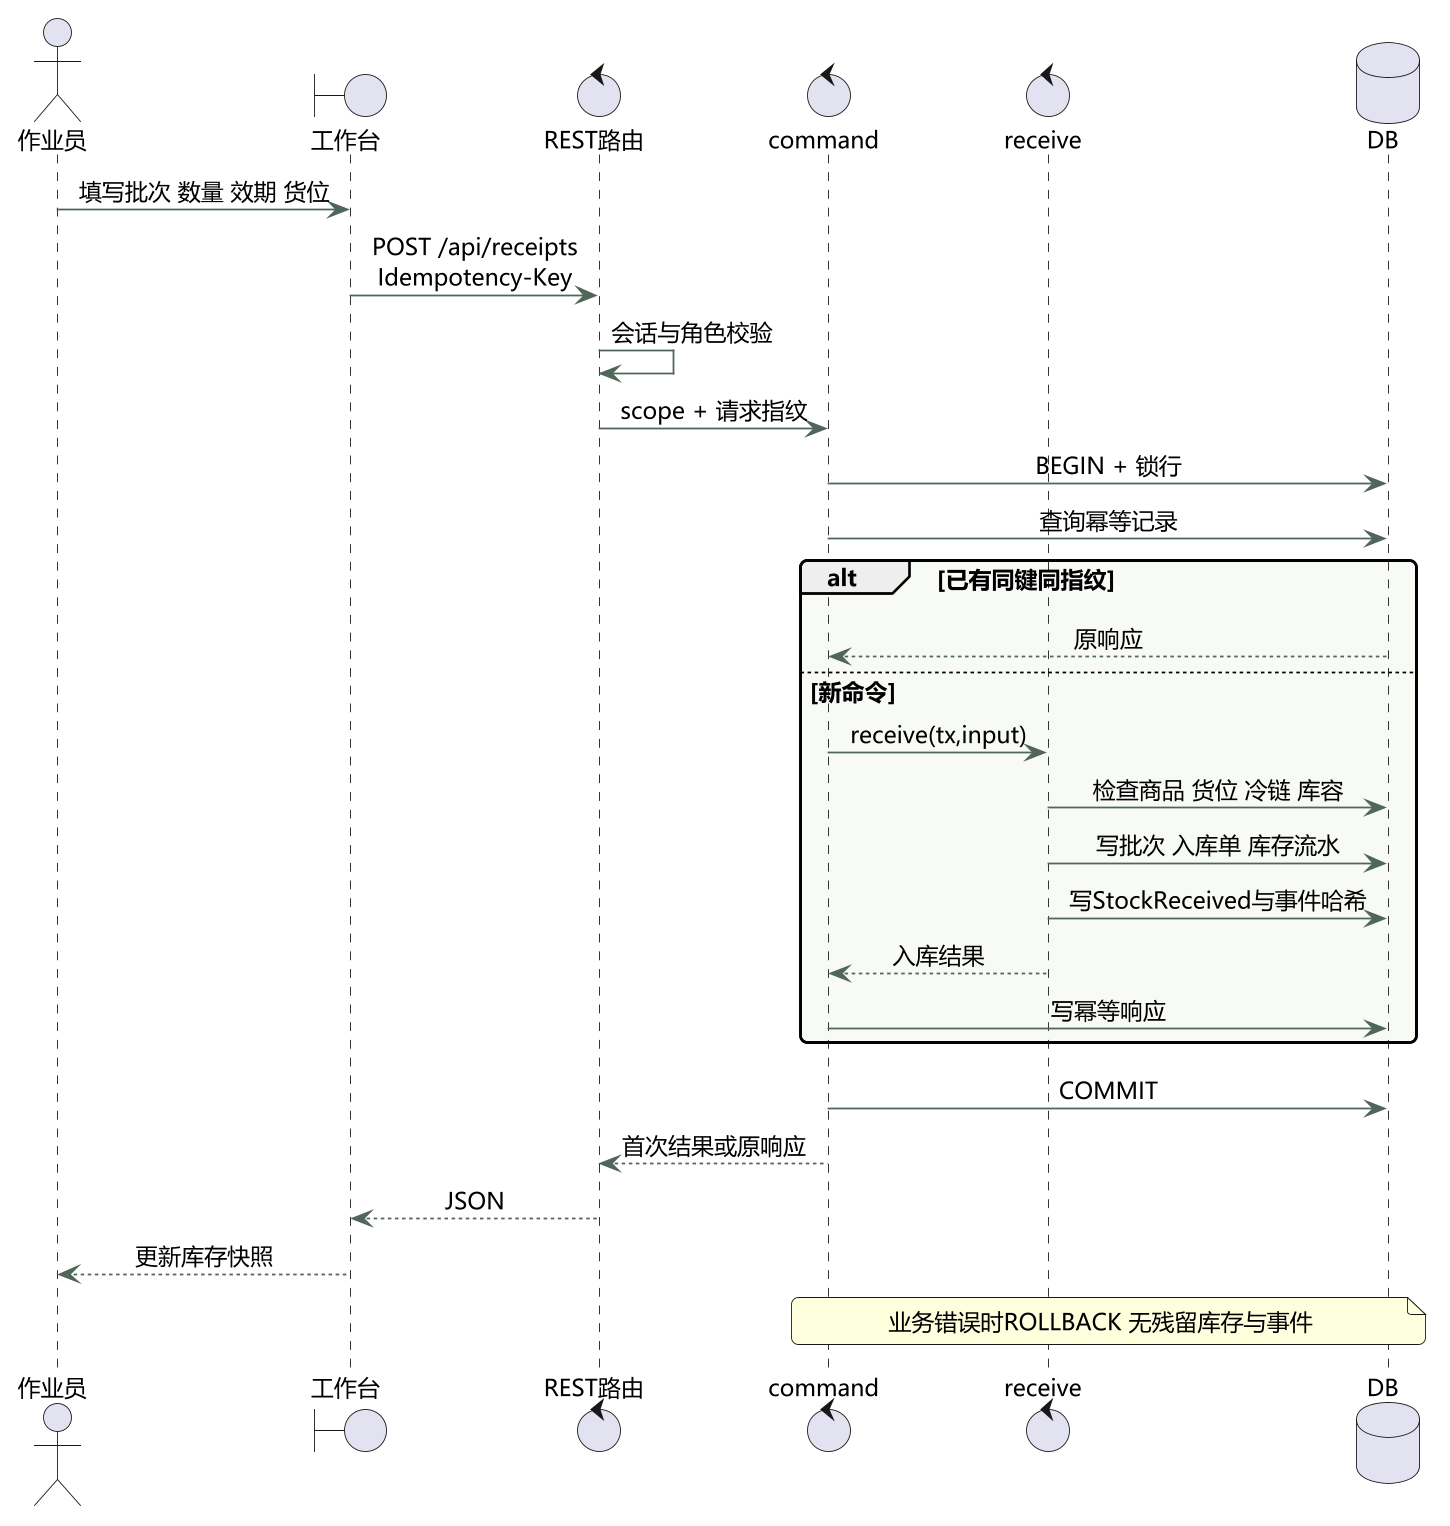

The diagram above was rendered by PlantUML. Its source (embedded in the PNG):
@startuml
!pragma layout smetana
skinparam dpi 170
skinparam defaultFontName Microsoft YaHei
skinparam defaultFontSize 13
skinparam backgroundColor white
skinparam shadowing false
skinparam roundcorner 8
skinparam ArrowColor #50665B
skinparam classBackgroundColor #F0F4EE
skinparam packageBackgroundColor #F8FAF6
skinparam sequenceMessageAlign center

actor 作业员 as User
boundary 工作台 as UI
control REST路由 as API
control command as CMD
control receive as Domain
database DB
User -> UI : 填写批次 数量 效期 货位
UI -> API : POST /api/receipts\nIdempotency-Key
API -> API : 会话与角色校验
API -> CMD : scope + 请求指纹
CMD -> DB : BEGIN + 锁行
CMD -> DB : 查询幂等记录
alt 已有同键同指纹
 DB --> CMD : 原响应
else 新命令
 CMD -> Domain : receive(tx,input)
 Domain -> DB : 检查商品 货位 冷链 库容
 Domain -> DB : 写批次 入库单 库存流水
 Domain -> DB : 写StockReceived与事件哈希
 Domain --> CMD : 入库结果
 CMD -> DB : 写幂等响应
end
CMD -> DB : COMMIT
CMD --> API : 首次结果或原响应
API --> UI : JSON
UI --> User : 更新库存快照
note over CMD,DB : 业务错误时ROLLBACK 无残留库存与事件

@enduml